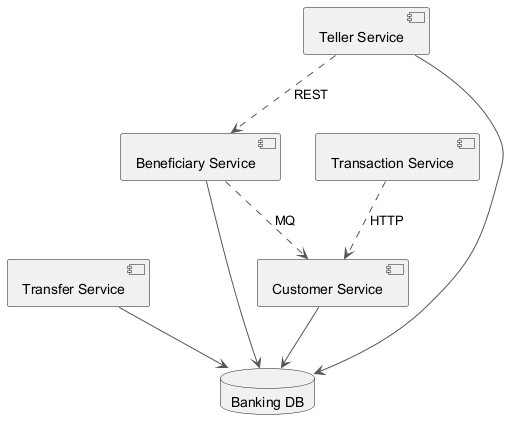

The diagram above was rendered by PlantUML. Its source (embedded in the PNG):
@startuml
skinparam backgroundColor #FFFFFF
skinparam classBackgroundColor #F1F8E9
skinparam classBorderColor #33691E
skinparam ArrowColor #555555
component "Transfer Service" as C_TransferService
component "Teller Service" as C_TellerService
component "Transaction Service" as C_TransactionService
component "Beneficiary Service" as C_BeneficiaryService
component "Customer Service" as C_CustomerService
database "Banking DB" as DB_banking
C_TransferService --> DB_banking
C_TellerService --> DB_banking
C_BeneficiaryService --> DB_banking
C_CustomerService --> DB_banking
C_BeneficiaryService ..> C_CustomerService : MQ
C_TellerService ..> C_BeneficiaryService : REST
C_TransactionService ..> C_CustomerService : HTTP
@enduml